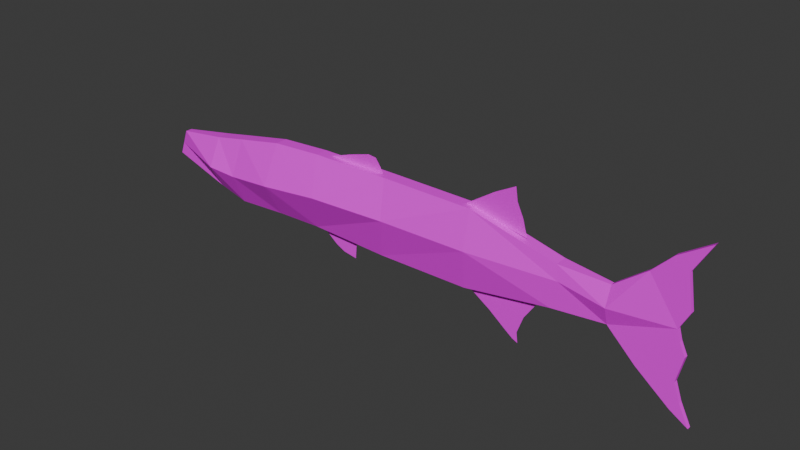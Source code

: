 # Source: barracuda.blend  (saved by Blender 5.2.45; exported with 4.5.12 LTS)
import bpy
from mathutils import Matrix  # noqa: F401  (used for matrix-valued properties, if any)

bpy.ops.wm.read_factory_settings(use_empty=True)
scene = bpy.context.scene
scene.name = 'Scene'

# ---- collections
col_collection = bpy.data.collections.new('Collection'); scene.collection.children.link(col_collection)

# ---- images (referenced by path relative to the original .blend; pixels are not part of the script)
import os
ASSET_DIR = os.environ.get("B2B_ASSET_DIR", "")  # directory of the original .blend (textures are referenced by path, not embedded)
HERE = os.path.dirname(os.path.abspath(__file__))  # packed textures are extracted next to this script under _unpacked/

def load_image(name, relpath, width, height, colorspace="sRGB"):
    """Load a texture the original file referenced (path relative to the .blend, or extracted next to this script)."""
    p = next((c for c in (os.path.join(HERE, relpath), os.path.join(ASSET_DIR, relpath)) if relpath and os.path.exists(c)), "")
    if p:
        img = bpy.data.images.load(p, check_existing=True)
        img.name = name
    else:  # same state as the original file: an image datablock whose file is absent (Cycles renders it pink)
        img = bpy.data.images.new(name, width, height)
        img.source = "FILE"
        img.filepath = "//" + (relpath or name)
    img.colorspace_settings.name = colorspace
    return img
img_barracuda_jpeg = load_image('barracuda.jpeg', 'barracuda.jpeg', 1024, 1024, 'sRGB')

# ---- materials (node trees are filled in below, after node groups)
mat_material_001 = bpy.data.materials.new('Material.001')

# ---- material node trees
mat_material_001.use_nodes = True; mat_material_001.node_tree.nodes.clear()
_N = mat_material_001.node_tree.nodes; _L = mat_material_001.node_tree.links
n0 = _N.new('ShaderNodeBsdfPrincipled'); n0.name = 'Principled BSDF'; n0.location = (-200, 100)
n0.inputs[10].default_value = 0.005
n1 = _N.new('ShaderNodeOutputMaterial'); n1.name = 'Material Output'; n1.location = (200, 100)
n2 = _N.new('ShaderNodeTexImage'); n2.name = 'Image Texture'; n2.location = (-490, 75)
n2.image = img_barracuda_jpeg
_L.new(n0.outputs[0], n1.inputs[0])
_L.new(n2.outputs[0], n0.inputs[0])
n1.is_active_output = True

# ---- world
world_world = bpy.data.worlds.new('World'); scene.world = world_world
world_world.use_nodes = True; world_world.node_tree.nodes.clear()
_N = world_world.node_tree.nodes; _L = world_world.node_tree.links
n0 = _N.new('ShaderNodeOutputWorld'); n0.name = 'World Output'; n0.location = (200, 100)
n1 = _N.new('ShaderNodeBackground'); n1.name = 'Background'; n1.location = (-200, 100)
n1.inputs[0].default_value = (0.05088, 0.05088, 0.05088, 1.0)
_L.new(n1.outputs[0], n0.inputs[0])
n0.is_active_output = True
world_world.color = (0.05088, 0.05088, 0.05088)
world_world.sun_shadow_jitter_overblur = 0.0

# ---- meshes
me_plane = bpy.data.meshes.new('Plane')
me_plane.from_pydata([(-1.676, -0.5403, 0.0), (1.27, -0.5741, 0.0), (-1.629, 0.7363, 0.0), (1.325, 0.7296, 0.0), (1.27, -0.5741, 0.0), (1.325, 0.7296, 0.0), (3.583, -0.306, 0.0), (3.599, 0.3136, 0.0), (2.737, -0.3464, 0.0), (2.795, 0.3674, 0.0), (-3.387, -0.6146, 0.0), (-3.353, 0.5268, 0.0), (-2.519, 0.6845, 0.0), (-2.492, -0.5619, 0.0), (-0.3131, -0.5895, 0.0), (-0.258, 0.7399, 0.0), (-3.915, -0.4738, 0.0), (-3.92, 0.4172, 0.0), (-4.995, -0.1739, 0.0), (-4.829, 0.275, 0.0), (4.586, 0.0264, 0.0), (4.112, 0.7079, 0.0), (4.738, 0.3194, 0.0), (4.433, 1.04, 0.0), (4.648, 0.8715, 0.0), (4.928, 1.361, 0.0), (4.051, -0.7623, 0.0), (4.637, -0.1482, 0.0), (4.31, -0.9708, 0.0), (4.733, -0.3511, 0.0), (4.614, -1.213, 0.0), (4.637, -0.768, 0.0), (4.907, -1.393, 0.0), (4.738, -1.055, 0.0), (-1.676, -0.5403, 0.1081), (1.27, -0.5741, 0.1081), (-1.629, 0.7363, 0.1081), (1.325, 0.7296, 0.1081), (1.27, -0.5741, 0.1081), (1.325, 0.7296, 0.1081), (3.583, -0.306, 0.03392), (3.599, 0.3136, 0.03392), (2.737, -0.3464, 0.1081), (2.795, 0.3674, 0.1081), (-3.387, -0.6146, 0.1081), (-3.353, 0.5268, 0.1081), (-2.519, 0.6845, 0.1081), (-2.492, -0.5619, 0.1081), (-0.3131, -0.5895, 0.1081), (-0.258, 0.7399, 0.1081), (-3.915, -0.4738, 0.1081), (-3.92, 0.4172, 0.1081), (-4.995, -0.1739, 0.05718), (-4.829, 0.275, 0.05718), (4.586, 0.0264, 0.03392), (4.112, 0.7079, 0.03392), (4.738, 0.3194, 0.03392), (4.433, 1.04, 0.03392), (4.648, 0.8715, 0.03392), (4.928, 1.361, 0.03392), (4.051, -0.7623, 0.03392), (4.637, -0.1482, 0.03392), (4.31, -0.9708, 0.03392), (4.733, -0.3511, 0.03392), (4.614, -1.213, 0.03392), (4.637, -0.768, 0.03392), (4.907, -1.393, 0.03392), (4.738, -1.055, 0.03392), (-4.915, 0.04203, 0.0), (-0.3666, 0.7418, 0.0), (-1.463, 0.1485, 0.4309), (1.35, 0.1189, 0.2762), (1.35, 0.1189, 0.2762), (3.591, -0.008024, 0.1396), (2.847, 0.1213, 0.1364), (-3.345, -0.06016, 0.365), (-2.499, 0.04554, 0.447), (-0.1344, 0.1422, 0.3373), (-3.892, -0.03974, 0.365), (-4.915, 0.04203, 0.05718), (-0.4183, 0.8399, 0.0), (-1.001, 0.8746, 0.0), (-1.423, 0.7324, 0.0), (-0.5064, 0.961, 0.0), (-0.6489, 0.9752, 0.0), (1.189, 0.7347, 0.0), (2.237, 0.5195, 0.0), (1.674, 1.059, 0.0), (2.158, 0.798, 0.0), (2.017, 1.245, 0.0), (2.051, 1.026, 0.0), (1.659, -0.844, 0.0), (2.253, -0.7493, 0.0), (1.267, -0.5882, 0.0), (2.499, -0.3853, 0.0), (1.94, -1.064, 0.0), (2.151, -1.035, 0.0), (2.08, -1.168, 0.0), (2.173, -1.211, 0.0), (-1.355, -0.7906, 0.0), (-0.9323, -0.7103, 0.0), (-1.674, -0.5409, 0.0), (-0.9062, -0.5696, 0.0), (-1.195, -0.8705, 0.0), (-0.948, -0.912, 0.0), (-0.948, -0.912, 0.0)], [(104, 105)], [(3, 5, 4, 1), (77, 71, 37, 49), (71, 35, 38, 72), (74, 42, 40, 73), (72, 38, 42, 74), (76, 46, 45, 75), (70, 36, 46, 76), (70, 77, 49, 36), (75, 45, 51, 78), (78, 51, 53, 79), (24, 25, 59, 58), (41, 73, 40, 54, 55), (55, 54, 56, 57), (54, 40, 60, 61), (61, 60, 62, 63), (63, 62, 64, 65), (65, 64, 66, 67), (68, 18, 52, 79), (27, 20, 54, 61), (17, 19, 53, 51), (18, 16, 50, 52), (12, 11, 45, 46), (26, 28, 62, 60), (14, 1, 35, 48), (13, 0, 34, 47), (29, 27, 61, 63), (2, 12, 46, 36), (15, 2, 36, 49), (21, 7, 41, 55), (10, 13, 47, 44), (28, 30, 64, 62), (31, 29, 63, 65), (1, 4, 38, 35), (20, 22, 56, 54), (0, 14, 48, 34), (32, 33, 67, 66), (5, 3, 37, 39), (23, 21, 55, 57), (3, 15, 49, 37), (30, 32, 66, 64), (82, 69, 80, 81), (33, 31, 65, 67), (8, 6, 40, 42), (22, 24, 58, 56), (9, 5, 39, 43), (25, 23, 57, 59), (11, 17, 51, 45), (4, 8, 42, 38), (16, 10, 44, 50), (7, 9, 43, 41), (6, 26, 60, 40), (81, 80, 83, 84), (19, 68, 79, 53), (91, 92, 94, 93), (87, 88, 90, 89), (85, 86, 88, 87), (50, 78, 79, 52), (44, 75, 78, 50), (34, 48, 77, 70), (34, 70, 76, 47), (47, 76, 75, 44), (39, 72, 74, 43), (43, 74, 73, 41), (37, 71, 72, 39), (48, 35, 71, 77), (57, 56, 58, 59), (92, 91, 95, 96), (96, 95, 97, 98), (99, 100, 102, 101), (100, 99, 103, 104)])
_uv = me_plane.uv_layers.new(name='UVMap')
_uv.uv.foreach_set('vector', [0.6066, 0.6554, 0.6066, 0.6554, 0.5959, 0.4433, 0.5034, 0.5792, 0.3169, 0.5307, 0.682, 0.4695, 0.6066, 0.6554, 0.3564, 0.6542, 0.682, 0.4695, 0.5173, 0.4503, 0.6574, 0.4601, 0.7045, 0.6073, 0.7957, 0.5529, 0.7958, 0.4847, 0.8302, 0.4842, 0.8332, 0.5384, 0.6577, 0.5473, 0.6757, 0.4648, 0.7958, 0.4847, 0.7957, 0.5529, 0.1649, 0.5089, 0.1616, 0.6305, 0.1152, 0.5998, 0.123, 0.5064, 0.2277, 0.5185, 0.2137, 0.6258, 0.1616, 0.6305, 0.1649, 0.5089, 0.2277, 0.5185, 0.3146, 0.5304, 0.3086, 0.6254, 0.2137, 0.6258, 0.123, 0.5064, 0.1152, 0.5998, 0.08728, 0.587, 0.0918, 0.5115, 0.0918, 0.5115, 0.08728, 0.587, 0.03919, 0.5865, 0.09925, 0.5371, 0.9451, 0.6598, 0.973, 0.7556, 0.9718, 0.752, 0.9439, 0.6562, 0.8335, 0.5865, 0.8332, 0.5384, 0.8302, 0.4842, 0.9467, 0.5065, 0.8843, 0.6153, 0.8843, 0.6153, 0.9467, 0.5065, 0.9606, 0.556, 0.9154, 0.6764, 0.9467, 0.5065, 0.8302, 0.4842, 0.8653, 0.4515, 0.9542, 0.4769, 0.9542, 0.4769, 0.8653, 0.4515, 0.887, 0.4238, 0.9668, 0.4427, 0.9668, 0.4427, 0.887, 0.4238, 0.9627, 0.3106, 0.9607, 0.3776, 0.9607, 0.3776, 0.9627, 0.3106, 0.995, 0.2793, 0.9742, 0.3323, 0.1021, 0.5412, 0.03053, 0.5055, 0.0277, 0.5013, 0.09925, 0.5371, 0.9554, 0.4806, 0.9479, 0.5101, 0.9467, 0.5065, 0.9542, 0.4769, 0.09282, 0.595, 0.04209, 0.5906, 0.03919, 0.5865, 0.08728, 0.587, 0.03053, 0.5055, 0.1233, 0.4884, 0.1181, 0.4801, 0.0277, 0.5013, 0.1672, 0.6389, 0.1208, 0.608, 0.1152, 0.5998, 0.1616, 0.6305, 0.8664, 0.4551, 0.8881, 0.4275, 0.887, 0.4238, 0.8653, 0.4515, 0.5432, 0.463, 0.5034, 0.5792, 0.5173, 0.4503, 0.4902, 0.4418, 0.2155, 0.4565, 0.2562, 0.4674, 0.2512, 0.4584, 0.2104, 0.4478, 0.9679, 0.4464, 0.9554, 0.4806, 0.9542, 0.4769, 0.9668, 0.4427, 0.2192, 0.6345, 0.1672, 0.6389, 0.1616, 0.6305, 0.2137, 0.6258, 0.4577, 0.6812, 0.2192, 0.6345, 0.2137, 0.6258, 0.3086, 0.6254, 0.8855, 0.6188, 0.8348, 0.59, 0.8335, 0.5865, 0.8843, 0.6153, 0.1531, 0.4557, 0.2155, 0.4565, 0.2104, 0.4478, 0.1479, 0.4473, 0.8881, 0.4275, 0.9637, 0.3144, 0.9627, 0.3106, 0.887, 0.4238, 0.9617, 0.3813, 0.9679, 0.4464, 0.9668, 0.4427, 0.9607, 0.3776, 0.5034, 0.5792, 0.5959, 0.4433, 0.6574, 0.4601, 0.5173, 0.4503, 0.9479, 0.5101, 0.9617, 0.5597, 0.9606, 0.556, 0.9467, 0.5065, 0.2562, 0.4674, 0.342, 0.4741, 0.3371, 0.4646, 0.2512, 0.4584, 0.996, 0.2832, 0.9752, 0.3361, 0.9742, 0.3323, 0.995, 0.2793, 0.6066, 0.6554, 0.6066, 0.6554, 0.6066, 0.6554, 0.6066, 0.6554, 0.9166, 0.6799, 0.8855, 0.6188, 0.8843, 0.6153, 0.9154, 0.6764, 0.6066, 0.6554, 0.3564, 0.6542, 0.3564, 0.6542, 0.6066, 0.6554, 0.9637, 0.3144, 0.996, 0.2832, 0.995, 0.2793, 0.9627, 0.3106, 0.2329, 0.6339, 0.306, 0.6349, 0.4567, 0.6803, 0.3932, 0.674, 0.9752, 0.3361, 0.9617, 0.3813, 0.9607, 0.3776, 0.9742, 0.3323, 0.8001, 0.4956, 0.8488, 0.4822, 0.8302, 0.4842, 0.7958, 0.4847, 0.9617, 0.5597, 0.9451, 0.6598, 0.9439, 0.6562, 0.9606, 0.556, 0.7914, 0.6059, 0.6523, 0.666, 0.636, 0.6717, 0.7869, 0.5952, 0.973, 0.7556, 0.9166, 0.6799, 0.9154, 0.6764, 0.9718, 0.752, 0.1208, 0.608, 0.09282, 0.595, 0.08728, 0.587, 0.1152, 0.5998, 0.6802, 0.475, 0.8001, 0.4956, 0.7958, 0.4847, 0.6757, 0.4648, 0.1233, 0.4884, 0.1531, 0.4557, 0.1479, 0.4473, 0.1181, 0.4801, 0.8348, 0.59, 0.7914, 0.6059, 0.7869, 0.5952, 0.8335, 0.5865, 0.8488, 0.4822, 0.8664, 0.4551, 0.8653, 0.4515, 0.8302, 0.4842, 0.3932, 0.674, 0.4567, 0.6803, 0.4566, 0.7115, 0.4459, 0.7134, 0.04209, 0.5906, 0.1021, 0.5412, 0.09925, 0.5371, 0.03919, 0.5865, 0.6758, 0.4023, 0.7235, 0.4094, 0.744, 0.4651, 0.6803, 0.473, 0.6735, 0.7191, 0.7231, 0.6768, 0.7078, 0.7144, 0.7068, 0.7645, 0.6408, 0.6669, 0.7366, 0.6317, 0.7231, 0.6768, 0.6735, 0.7191, 0.1181, 0.4801, 0.0918, 0.5115, 0.09925, 0.5371, 0.0277, 0.5013, 0.1479, 0.4473, 0.123, 0.5064, 0.0918, 0.5115, 0.1181, 0.4801, 0.2512, 0.4584, 0.3371, 0.4646, 0.3146, 0.5304, 0.2277, 0.5185, 0.2512, 0.4584, 0.2277, 0.5185, 0.1649, 0.5089, 0.2104, 0.4478, 0.2104, 0.4478, 0.1649, 0.5089, 0.123, 0.5064, 0.1479, 0.4473, 0.636, 0.6717, 0.6577, 0.5473, 0.7957, 0.5529, 0.7869, 0.5952, 0.7869, 0.5952, 0.7957, 0.5529, 0.8332, 0.5384, 0.8335, 0.5865, 0.6066, 0.6554, 0.682, 0.4695, 0.7045, 0.6073, 0.6066, 0.6554, 0.4902, 0.4418, 0.5173, 0.4503, 0.682, 0.4695, 0.3169, 0.5307, 0.9154, 0.6764, 0.9606, 0.556, 0.9439, 0.6562, 0.9718, 0.752, 0.7235, 0.4094, 0.6758, 0.4023, 0.7035, 0.3695, 0.7205, 0.371, 0.7205, 0.371, 0.7035, 0.3695, 0.7117, 0.3399, 0.724, 0.3288, 0.284, 0.4342, 0.3093, 0.441, 0.3071, 0.4585, 0.2563, 0.4673, 0.5959, 0.4433, 0.3711, 0.41, 0.3711, 0.41, 0.4077, 0.3873])
me_plane.materials.append(mat_material_001)
me_plane.update()

# ---- objects
ob_empty = bpy.data.objects.new('Empty', img_barracuda_jpeg)
ob_plane = bpy.data.objects.new('Plane', me_plane)

# ---- transforms, parenting, visibility, modifiers, constraints
ob_empty.location = (-0.04673, 10.13, 2.862)
ob_empty.rotation_euler = (1.571, -0.0, -0.0)
ob_empty.scale = (2.021, 2.021, 2.021)
ob_empty.empty_display_type = 'IMAGE'
ob_empty.empty_display_size = 5.0
ob_plane.location = (0.01168, -4.16e-07, 3.096)
ob_plane.rotation_euler = (1.571, -0.0, 0.0)
_m = ob_plane.modifiers.new('Mirror', 'MIRROR')
_m.use_axis = (False, False, True)
_m.use_clip = True

# ---- collection membership
col_collection.objects.link(ob_empty)
col_collection.objects.link(ob_plane)

# ---- scene / render settings (as saved in the file)
scene.frame_start = 1; scene.frame_end = 250; scene.frame_set(1)
scene.render.engine = 'BLENDER_EEVEE_NEXT'
scene.render.bake_bias = 0.0
scene.render.bake_samples = 0
scene.render.compositor_device = 'GPU'
scene.eevee.use_volume_custom_range = False
scene.eevee.fast_gi_thickness_near = 0.1
scene.eevee.fast_gi_thickness_far = 0.0
scene.eevee.ray_tracing_options.screen_trace_thickness = 0.1
bpy.context.view_layer.update()

# ---- added for rendering (the .blend has no active camera and no usable light): camera, sun
cam_auto = bpy.data.cameras.new('AutoCamera')
cam_auto.lens = 50.0
cam_auto.sensor_width = 36.0
cam_auto.clip_end = 1000.0
ob_auto_camera = bpy.data.objects.new('AutoCamera', cam_auto)
scene.collection.objects.link(ob_auto_camera)
ob_auto_camera.location = (9.54308, -11.4778, 10.7318)
ob_auto_camera.rotation_euler = (1.09748, -7.21219e-08, 0.694738)
scene.camera = ob_auto_camera
light_auto_sun = bpy.data.lights.new('AutoSun', 'SUN')
light_auto_sun.energy = 3.0
light_auto_sun.angle = 0.0523599
ob_auto_sun = bpy.data.objects.new('AutoSun', light_auto_sun)
scene.collection.objects.link(ob_auto_sun)
ob_auto_sun.rotation_euler = (0.872665, 0.174533, 0.523599)
bpy.context.view_layer.update()
